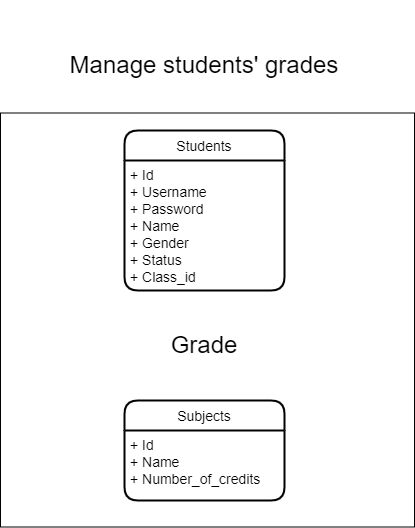

The diagram above was exported from draw.io. Its source (the exported page's mxGraphModel, read from the mxfile embedded in the PNG):
<mxGraphModel dx="1038" dy="547" grid="1" gridSize="10" guides="1" tooltips="1" connect="1" arrows="1" fold="1" page="1" pageScale="1" pageWidth="850" pageHeight="1100" math="0" shadow="0">
  <root>
    <mxCell id="0" />
    <mxCell id="1" parent="0" />
    <mxCell id="ZYddPg4YCgkjvtBOrt2E-1" value="&lt;span style=&quot;font-size: 24px;&quot;&gt;Manage students' grades&lt;/span&gt;" style="text;html=1;strokeColor=none;fillColor=none;align=center;verticalAlign=middle;whiteSpace=wrap;rounded=0;fontSize=14;" parent="1" vertex="1">
      <mxGeometry x="250" width="340" height="130" as="geometry" />
    </mxCell>
    <mxCell id="HnpbQByqgvePccYUXkDF-3" value="" style="whiteSpace=wrap;html=1;aspect=fixed;fontSize=24;" parent="1" vertex="1">
      <mxGeometry x="216" y="112.5" width="414" height="414" as="geometry" />
    </mxCell>
    <mxCell id="HnpbQByqgvePccYUXkDF-4" value="Grade" style="text;html=1;strokeColor=none;fillColor=none;align=center;verticalAlign=middle;whiteSpace=wrap;rounded=0;fontSize=24;" parent="1" vertex="1">
      <mxGeometry x="390" y="330" width="60" height="30" as="geometry" />
    </mxCell>
    <mxCell id="HnpbQByqgvePccYUXkDF-5" value="Students" style="swimlane;childLayout=stackLayout;horizontal=1;startSize=30;horizontalStack=0;rounded=1;fontSize=14;fontStyle=0;strokeWidth=2;resizeParent=0;resizeLast=1;shadow=0;dashed=0;align=center;" parent="1" vertex="1">
      <mxGeometry x="340" y="130" width="160" height="160" as="geometry" />
    </mxCell>
    <mxCell id="HnpbQByqgvePccYUXkDF-6" value="+ Id&#10;+ Username&#10;+ Password&#10;+ Name&#10;+ Gender&#10;+ Status&#10;+ Class_id" style="align=left;strokeColor=none;fillColor=none;spacingLeft=4;fontSize=14;verticalAlign=top;resizable=0;rotatable=0;part=1;" parent="HnpbQByqgvePccYUXkDF-5" vertex="1">
      <mxGeometry y="30" width="160" height="130" as="geometry" />
    </mxCell>
    <mxCell id="I4IrJEtBnlgoKhrpuq7g-1" value="Subjects" style="swimlane;childLayout=stackLayout;horizontal=1;startSize=30;horizontalStack=0;rounded=1;fontSize=14;fontStyle=0;strokeWidth=2;resizeParent=0;resizeLast=1;shadow=0;dashed=0;align=center;" parent="1" vertex="1">
      <mxGeometry x="340" y="400" width="160" height="100" as="geometry" />
    </mxCell>
    <mxCell id="I4IrJEtBnlgoKhrpuq7g-2" value="+ Id&#10;+ Name&#10;+ Number_of_credits " style="align=left;strokeColor=none;fillColor=none;spacingLeft=4;fontSize=14;verticalAlign=top;resizable=0;rotatable=0;part=1;" parent="I4IrJEtBnlgoKhrpuq7g-1" vertex="1">
      <mxGeometry y="30" width="160" height="70" as="geometry" />
    </mxCell>
  </root>
</mxGraphModel>